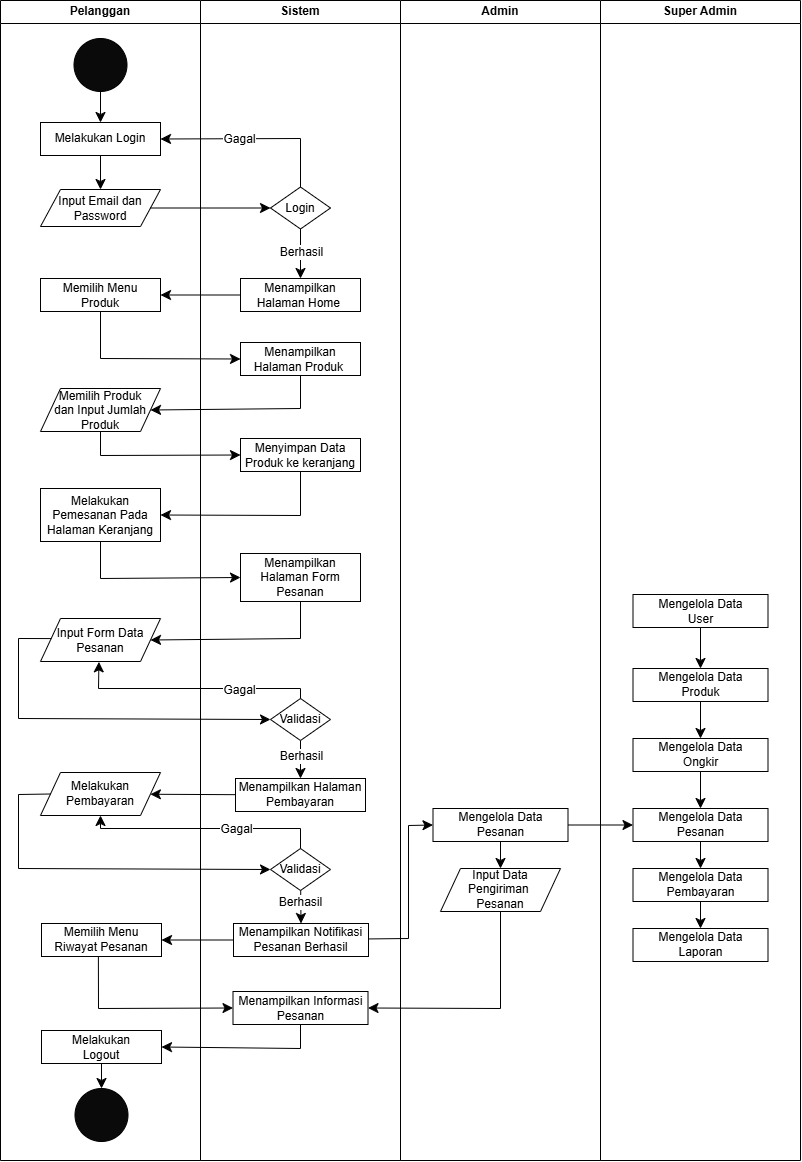

The diagram above was exported from draw.io. Its source (the exported page's mxGraphModel, read from the mxfile embedded in the PNG):
<mxGraphModel dx="1591" dy="809" grid="1" gridSize="10" guides="1" tooltips="1" connect="1" arrows="1" fold="1" page="1" pageScale="1" pageWidth="827" pageHeight="1169" math="0" shadow="0">
  <root>
    <mxCell id="0" />
    <mxCell id="1" parent="0" />
    <mxCell id="JFvGK3b6gu6GePhbYk92-1" value="Pelanggan" style="swimlane;whiteSpace=wrap;html=1;" vertex="1" parent="1">
      <mxGeometry x="12" y="5" width="200" height="1160" as="geometry" />
    </mxCell>
    <mxCell id="JFvGK3b6gu6GePhbYk92-7" style="edgeStyle=none;curved=1;rounded=0;orthogonalLoop=1;jettySize=auto;html=1;entryX=0.5;entryY=0;entryDx=0;entryDy=0;fontSize=12;startSize=8;endSize=8;" edge="1" parent="JFvGK3b6gu6GePhbYk92-1" source="JFvGK3b6gu6GePhbYk92-5" target="JFvGK3b6gu6GePhbYk92-6">
      <mxGeometry relative="1" as="geometry" />
    </mxCell>
    <mxCell id="JFvGK3b6gu6GePhbYk92-5" value="" style="ellipse;whiteSpace=wrap;html=1;aspect=fixed;fillColor=#0A0A0A;" vertex="1" parent="JFvGK3b6gu6GePhbYk92-1">
      <mxGeometry x="73.5" y="38" width="53" height="53" as="geometry" />
    </mxCell>
    <mxCell id="JFvGK3b6gu6GePhbYk92-10" style="edgeStyle=none;curved=1;rounded=0;orthogonalLoop=1;jettySize=auto;html=1;entryX=0.5;entryY=0;entryDx=0;entryDy=0;fontSize=12;startSize=8;endSize=8;" edge="1" parent="JFvGK3b6gu6GePhbYk92-1" source="JFvGK3b6gu6GePhbYk92-6" target="JFvGK3b6gu6GePhbYk92-8">
      <mxGeometry relative="1" as="geometry" />
    </mxCell>
    <mxCell id="JFvGK3b6gu6GePhbYk92-6" value="Melakukan Login" style="rounded=0;whiteSpace=wrap;html=1;" vertex="1" parent="JFvGK3b6gu6GePhbYk92-1">
      <mxGeometry x="40" y="122" width="120" height="33" as="geometry" />
    </mxCell>
    <mxCell id="JFvGK3b6gu6GePhbYk92-8" value="Input Email dan Password" style="shape=parallelogram;perimeter=parallelogramPerimeter;whiteSpace=wrap;html=1;fixedSize=1;" vertex="1" parent="JFvGK3b6gu6GePhbYk92-1">
      <mxGeometry x="40" y="189" width="120" height="37" as="geometry" />
    </mxCell>
    <mxCell id="JFvGK3b6gu6GePhbYk92-20" value="Memilih Menu&lt;div&gt;Produk&lt;/div&gt;" style="rounded=0;whiteSpace=wrap;html=1;" vertex="1" parent="JFvGK3b6gu6GePhbYk92-1">
      <mxGeometry x="40" y="278" width="120" height="33" as="geometry" />
    </mxCell>
    <mxCell id="JFvGK3b6gu6GePhbYk92-27" value="Memilih Produk&lt;div&gt;dan Input Jumlah&lt;/div&gt;&lt;div&gt;Produk&lt;/div&gt;" style="shape=parallelogram;perimeter=parallelogramPerimeter;whiteSpace=wrap;html=1;fixedSize=1;" vertex="1" parent="JFvGK3b6gu6GePhbYk92-1">
      <mxGeometry x="40" y="388" width="120" height="43" as="geometry" />
    </mxCell>
    <mxCell id="JFvGK3b6gu6GePhbYk92-32" value="Melakukan Pemesanan Pada Halaman Keranjang" style="rounded=0;whiteSpace=wrap;html=1;" vertex="1" parent="JFvGK3b6gu6GePhbYk92-1">
      <mxGeometry x="40" y="488" width="120" height="53" as="geometry" />
    </mxCell>
    <mxCell id="JFvGK3b6gu6GePhbYk92-38" value="Input Form Data Pesanan" style="shape=parallelogram;perimeter=parallelogramPerimeter;whiteSpace=wrap;html=1;fixedSize=1;" vertex="1" parent="JFvGK3b6gu6GePhbYk92-1">
      <mxGeometry x="40" y="618" width="120" height="43" as="geometry" />
    </mxCell>
    <mxCell id="JFvGK3b6gu6GePhbYk92-48" value="Melakukan Pembayaran" style="shape=parallelogram;perimeter=parallelogramPerimeter;whiteSpace=wrap;html=1;fixedSize=1;" vertex="1" parent="JFvGK3b6gu6GePhbYk92-1">
      <mxGeometry x="40" y="772" width="120" height="43" as="geometry" />
    </mxCell>
    <mxCell id="JFvGK3b6gu6GePhbYk92-64" value="Memilih Menu Riwayat Pesanan" style="rounded=0;whiteSpace=wrap;html=1;" vertex="1" parent="JFvGK3b6gu6GePhbYk92-1">
      <mxGeometry x="41" y="923" width="120" height="33" as="geometry" />
    </mxCell>
    <mxCell id="JFvGK3b6gu6GePhbYk92-85" style="edgeStyle=none;curved=1;rounded=0;orthogonalLoop=1;jettySize=auto;html=1;fontSize=12;startSize=8;endSize=8;" edge="1" parent="JFvGK3b6gu6GePhbYk92-1" source="JFvGK3b6gu6GePhbYk92-82" target="JFvGK3b6gu6GePhbYk92-84">
      <mxGeometry relative="1" as="geometry" />
    </mxCell>
    <mxCell id="JFvGK3b6gu6GePhbYk92-82" value="Melakukan&lt;div&gt;Logout&lt;/div&gt;" style="rounded=0;whiteSpace=wrap;html=1;" vertex="1" parent="JFvGK3b6gu6GePhbYk92-1">
      <mxGeometry x="41" y="1030" width="120" height="33" as="geometry" />
    </mxCell>
    <mxCell id="JFvGK3b6gu6GePhbYk92-84" value="" style="ellipse;whiteSpace=wrap;html=1;aspect=fixed;fillColor=#0A0A0A;" vertex="1" parent="JFvGK3b6gu6GePhbYk92-1">
      <mxGeometry x="74.5" y="1088" width="53" height="53" as="geometry" />
    </mxCell>
    <mxCell id="JFvGK3b6gu6GePhbYk92-2" value="Sistem" style="swimlane;whiteSpace=wrap;html=1;" vertex="1" parent="1">
      <mxGeometry x="212" y="5" width="200" height="1160" as="geometry" />
    </mxCell>
    <mxCell id="JFvGK3b6gu6GePhbYk92-17" style="edgeStyle=none;curved=1;rounded=0;orthogonalLoop=1;jettySize=auto;html=1;entryX=0.5;entryY=0;entryDx=0;entryDy=0;fontSize=12;startSize=8;endSize=8;" edge="1" parent="JFvGK3b6gu6GePhbYk92-2" source="JFvGK3b6gu6GePhbYk92-11" target="JFvGK3b6gu6GePhbYk92-16">
      <mxGeometry relative="1" as="geometry" />
    </mxCell>
    <mxCell id="JFvGK3b6gu6GePhbYk92-19" value="Berhasil" style="edgeLabel;html=1;align=center;verticalAlign=middle;resizable=0;points=[];fontSize=12;" vertex="1" connectable="0" parent="JFvGK3b6gu6GePhbYk92-17">
      <mxGeometry x="-0.0526" relative="1" as="geometry">
        <mxPoint as="offset" />
      </mxGeometry>
    </mxCell>
    <mxCell id="JFvGK3b6gu6GePhbYk92-11" value="Login" style="rhombus;whiteSpace=wrap;html=1;" vertex="1" parent="JFvGK3b6gu6GePhbYk92-2">
      <mxGeometry x="70" y="186.5" width="60" height="42" as="geometry" />
    </mxCell>
    <mxCell id="JFvGK3b6gu6GePhbYk92-16" value="Menampilkan Halaman Home&amp;nbsp;" style="rounded=0;whiteSpace=wrap;html=1;" vertex="1" parent="JFvGK3b6gu6GePhbYk92-2">
      <mxGeometry x="40" y="278" width="120" height="33" as="geometry" />
    </mxCell>
    <mxCell id="JFvGK3b6gu6GePhbYk92-22" value="Menampilkan Halaman Produk&amp;nbsp;" style="rounded=0;whiteSpace=wrap;html=1;" vertex="1" parent="JFvGK3b6gu6GePhbYk92-2">
      <mxGeometry x="40" y="342" width="120" height="33" as="geometry" />
    </mxCell>
    <mxCell id="JFvGK3b6gu6GePhbYk92-29" value="Menyimpan Data Produk ke keranjang" style="rounded=0;whiteSpace=wrap;html=1;" vertex="1" parent="JFvGK3b6gu6GePhbYk92-2">
      <mxGeometry x="40" y="438" width="120" height="33" as="geometry" />
    </mxCell>
    <mxCell id="JFvGK3b6gu6GePhbYk92-35" value="Menampilkan Halaman Form Pesanan" style="rounded=0;whiteSpace=wrap;html=1;" vertex="1" parent="JFvGK3b6gu6GePhbYk92-2">
      <mxGeometry x="40" y="553" width="120" height="48" as="geometry" />
    </mxCell>
    <mxCell id="JFvGK3b6gu6GePhbYk92-45" style="edgeStyle=none;curved=1;rounded=0;orthogonalLoop=1;jettySize=auto;html=1;entryX=0.5;entryY=0;entryDx=0;entryDy=0;fontSize=12;startSize=8;endSize=8;" edge="1" parent="JFvGK3b6gu6GePhbYk92-2" source="JFvGK3b6gu6GePhbYk92-40" target="JFvGK3b6gu6GePhbYk92-44">
      <mxGeometry relative="1" as="geometry" />
    </mxCell>
    <mxCell id="JFvGK3b6gu6GePhbYk92-47" value="Berhasil" style="edgeLabel;html=1;align=center;verticalAlign=middle;resizable=0;points=[];fontSize=12;" vertex="1" connectable="0" parent="JFvGK3b6gu6GePhbYk92-45">
      <mxGeometry x="-0.1884" relative="1" as="geometry">
        <mxPoint as="offset" />
      </mxGeometry>
    </mxCell>
    <mxCell id="JFvGK3b6gu6GePhbYk92-40" value="Validasi" style="rhombus;whiteSpace=wrap;html=1;" vertex="1" parent="JFvGK3b6gu6GePhbYk92-2">
      <mxGeometry x="70" y="698" width="60" height="42" as="geometry" />
    </mxCell>
    <mxCell id="JFvGK3b6gu6GePhbYk92-44" value="Menampilkan Halaman Pembayaran" style="rounded=0;whiteSpace=wrap;html=1;" vertex="1" parent="JFvGK3b6gu6GePhbYk92-2">
      <mxGeometry x="35" y="778" width="130" height="33" as="geometry" />
    </mxCell>
    <mxCell id="JFvGK3b6gu6GePhbYk92-55" style="edgeStyle=none;curved=1;rounded=0;orthogonalLoop=1;jettySize=auto;html=1;entryX=0.5;entryY=0;entryDx=0;entryDy=0;fontSize=12;startSize=8;endSize=8;" edge="1" parent="JFvGK3b6gu6GePhbYk92-2" source="JFvGK3b6gu6GePhbYk92-50" target="JFvGK3b6gu6GePhbYk92-54">
      <mxGeometry relative="1" as="geometry" />
    </mxCell>
    <mxCell id="JFvGK3b6gu6GePhbYk92-57" value="Berhasil" style="edgeLabel;html=1;align=center;verticalAlign=middle;resizable=0;points=[];fontSize=12;" vertex="1" connectable="0" parent="JFvGK3b6gu6GePhbYk92-55">
      <mxGeometry x="-0.2918" y="-1" relative="1" as="geometry">
        <mxPoint as="offset" />
      </mxGeometry>
    </mxCell>
    <mxCell id="JFvGK3b6gu6GePhbYk92-50" value="Validasi" style="rhombus;whiteSpace=wrap;html=1;" vertex="1" parent="JFvGK3b6gu6GePhbYk92-2">
      <mxGeometry x="70" y="848" width="60" height="42" as="geometry" />
    </mxCell>
    <mxCell id="JFvGK3b6gu6GePhbYk92-54" value="Menampilkan Notifikasi Pesanan Berhasil" style="rounded=0;whiteSpace=wrap;html=1;" vertex="1" parent="JFvGK3b6gu6GePhbYk92-2">
      <mxGeometry x="33" y="923" width="135" height="33" as="geometry" />
    </mxCell>
    <mxCell id="JFvGK3b6gu6GePhbYk92-66" value="Menampilkan Informasi Pesanan" style="rounded=0;whiteSpace=wrap;html=1;" vertex="1" parent="JFvGK3b6gu6GePhbYk92-2">
      <mxGeometry x="32.5" y="991" width="135" height="33" as="geometry" />
    </mxCell>
    <mxCell id="JFvGK3b6gu6GePhbYk92-3" value="Admin" style="swimlane;whiteSpace=wrap;html=1;" vertex="1" parent="1">
      <mxGeometry x="412" y="5" width="200" height="1160" as="geometry" />
    </mxCell>
    <mxCell id="JFvGK3b6gu6GePhbYk92-68" style="edgeStyle=none;curved=1;rounded=0;orthogonalLoop=1;jettySize=auto;html=1;entryX=0.5;entryY=0;entryDx=0;entryDy=0;fontSize=12;startSize=8;endSize=8;" edge="1" parent="JFvGK3b6gu6GePhbYk92-3" source="JFvGK3b6gu6GePhbYk92-59" target="JFvGK3b6gu6GePhbYk92-62">
      <mxGeometry relative="1" as="geometry" />
    </mxCell>
    <mxCell id="JFvGK3b6gu6GePhbYk92-59" value="Mengelola Data Pesanan" style="rounded=0;whiteSpace=wrap;html=1;" vertex="1" parent="JFvGK3b6gu6GePhbYk92-3">
      <mxGeometry x="32.5" y="808" width="135" height="33" as="geometry" />
    </mxCell>
    <mxCell id="JFvGK3b6gu6GePhbYk92-62" value="Input Data Pengiriman&amp;nbsp;&lt;div&gt;Pesanan&lt;/div&gt;" style="shape=parallelogram;perimeter=parallelogramPerimeter;whiteSpace=wrap;html=1;fixedSize=1;" vertex="1" parent="JFvGK3b6gu6GePhbYk92-3">
      <mxGeometry x="40" y="868" width="120" height="43" as="geometry" />
    </mxCell>
    <mxCell id="JFvGK3b6gu6GePhbYk92-4" value="Super Admin" style="swimlane;whiteSpace=wrap;html=1;" vertex="1" parent="1">
      <mxGeometry x="612" y="5" width="200" height="1160" as="geometry" />
    </mxCell>
    <mxCell id="JFvGK3b6gu6GePhbYk92-80" style="edgeStyle=none;curved=1;rounded=0;orthogonalLoop=1;jettySize=auto;html=1;fontSize=12;startSize=8;endSize=8;" edge="1" parent="JFvGK3b6gu6GePhbYk92-4" source="JFvGK3b6gu6GePhbYk92-69" target="JFvGK3b6gu6GePhbYk92-74">
      <mxGeometry relative="1" as="geometry" />
    </mxCell>
    <mxCell id="JFvGK3b6gu6GePhbYk92-69" value="Mengelola Data Pesanan" style="rounded=0;whiteSpace=wrap;html=1;" vertex="1" parent="JFvGK3b6gu6GePhbYk92-4">
      <mxGeometry x="32.5" y="808" width="135" height="33" as="geometry" />
    </mxCell>
    <mxCell id="JFvGK3b6gu6GePhbYk92-77" style="edgeStyle=none;curved=1;rounded=0;orthogonalLoop=1;jettySize=auto;html=1;entryX=0.5;entryY=0;entryDx=0;entryDy=0;fontSize=12;startSize=8;endSize=8;" edge="1" parent="JFvGK3b6gu6GePhbYk92-4" source="JFvGK3b6gu6GePhbYk92-72" target="JFvGK3b6gu6GePhbYk92-73">
      <mxGeometry relative="1" as="geometry" />
    </mxCell>
    <mxCell id="JFvGK3b6gu6GePhbYk92-72" value="Mengelola Data&lt;div&gt;User&lt;/div&gt;" style="rounded=0;whiteSpace=wrap;html=1;" vertex="1" parent="JFvGK3b6gu6GePhbYk92-4">
      <mxGeometry x="32.5" y="594" width="135" height="33" as="geometry" />
    </mxCell>
    <mxCell id="JFvGK3b6gu6GePhbYk92-78" style="edgeStyle=none;curved=1;rounded=0;orthogonalLoop=1;jettySize=auto;html=1;entryX=0.5;entryY=0;entryDx=0;entryDy=0;fontSize=12;startSize=8;endSize=8;" edge="1" parent="JFvGK3b6gu6GePhbYk92-4" source="JFvGK3b6gu6GePhbYk92-73" target="JFvGK3b6gu6GePhbYk92-76">
      <mxGeometry relative="1" as="geometry" />
    </mxCell>
    <mxCell id="JFvGK3b6gu6GePhbYk92-73" value="Mengelola Data&lt;div&gt;Produk&lt;/div&gt;" style="rounded=0;whiteSpace=wrap;html=1;" vertex="1" parent="JFvGK3b6gu6GePhbYk92-4">
      <mxGeometry x="32.5" y="668" width="135" height="33" as="geometry" />
    </mxCell>
    <mxCell id="JFvGK3b6gu6GePhbYk92-81" style="edgeStyle=none;curved=1;rounded=0;orthogonalLoop=1;jettySize=auto;html=1;entryX=0.5;entryY=0;entryDx=0;entryDy=0;fontSize=12;startSize=8;endSize=8;" edge="1" parent="JFvGK3b6gu6GePhbYk92-4" source="JFvGK3b6gu6GePhbYk92-74" target="JFvGK3b6gu6GePhbYk92-75">
      <mxGeometry relative="1" as="geometry" />
    </mxCell>
    <mxCell id="JFvGK3b6gu6GePhbYk92-74" value="Mengelola Data Pembayaran" style="rounded=0;whiteSpace=wrap;html=1;" vertex="1" parent="JFvGK3b6gu6GePhbYk92-4">
      <mxGeometry x="32.5" y="868" width="135" height="33" as="geometry" />
    </mxCell>
    <mxCell id="JFvGK3b6gu6GePhbYk92-75" value="Mengelola Data&lt;div&gt;Laporan&lt;/div&gt;" style="rounded=0;whiteSpace=wrap;html=1;" vertex="1" parent="JFvGK3b6gu6GePhbYk92-4">
      <mxGeometry x="32.5" y="928" width="135" height="33" as="geometry" />
    </mxCell>
    <mxCell id="JFvGK3b6gu6GePhbYk92-79" style="edgeStyle=none;curved=1;rounded=0;orthogonalLoop=1;jettySize=auto;html=1;entryX=0.5;entryY=0;entryDx=0;entryDy=0;fontSize=12;startSize=8;endSize=8;" edge="1" parent="JFvGK3b6gu6GePhbYk92-4" source="JFvGK3b6gu6GePhbYk92-76" target="JFvGK3b6gu6GePhbYk92-69">
      <mxGeometry relative="1" as="geometry" />
    </mxCell>
    <mxCell id="JFvGK3b6gu6GePhbYk92-76" value="Mengelola Data&lt;div&gt;Ongkir&lt;/div&gt;" style="rounded=0;whiteSpace=wrap;html=1;" vertex="1" parent="JFvGK3b6gu6GePhbYk92-4">
      <mxGeometry x="32.5" y="738" width="135" height="33" as="geometry" />
    </mxCell>
    <mxCell id="JFvGK3b6gu6GePhbYk92-12" style="edgeStyle=none;curved=0;rounded=0;orthogonalLoop=1;jettySize=auto;html=1;entryX=1;entryY=0.5;entryDx=0;entryDy=0;fontSize=12;startSize=8;endSize=8;exitX=0.5;exitY=0;exitDx=0;exitDy=0;" edge="1" parent="1" source="JFvGK3b6gu6GePhbYk92-11" target="JFvGK3b6gu6GePhbYk92-6">
      <mxGeometry relative="1" as="geometry">
        <Array as="points">
          <mxPoint x="312" y="143" />
        </Array>
      </mxGeometry>
    </mxCell>
    <mxCell id="JFvGK3b6gu6GePhbYk92-15" value="Gagal" style="edgeLabel;html=1;align=center;verticalAlign=middle;resizable=0;points=[];fontSize=12;" vertex="1" connectable="0" parent="JFvGK3b6gu6GePhbYk92-12">
      <mxGeometry x="0.1648" relative="1" as="geometry">
        <mxPoint as="offset" />
      </mxGeometry>
    </mxCell>
    <mxCell id="JFvGK3b6gu6GePhbYk92-13" style="edgeStyle=none;curved=1;rounded=0;orthogonalLoop=1;jettySize=auto;html=1;entryX=0;entryY=0.5;entryDx=0;entryDy=0;fontSize=12;startSize=8;endSize=8;" edge="1" parent="1" source="JFvGK3b6gu6GePhbYk92-8" target="JFvGK3b6gu6GePhbYk92-11">
      <mxGeometry relative="1" as="geometry" />
    </mxCell>
    <mxCell id="JFvGK3b6gu6GePhbYk92-21" style="edgeStyle=none;curved=1;rounded=0;orthogonalLoop=1;jettySize=auto;html=1;entryX=1;entryY=0.5;entryDx=0;entryDy=0;fontSize=12;startSize=8;endSize=8;" edge="1" parent="1" source="JFvGK3b6gu6GePhbYk92-16" target="JFvGK3b6gu6GePhbYk92-20">
      <mxGeometry relative="1" as="geometry" />
    </mxCell>
    <mxCell id="JFvGK3b6gu6GePhbYk92-23" style="edgeStyle=none;curved=0;rounded=0;orthogonalLoop=1;jettySize=auto;html=1;entryX=0;entryY=0.5;entryDx=0;entryDy=0;fontSize=12;startSize=8;endSize=8;exitX=0.5;exitY=1;exitDx=0;exitDy=0;" edge="1" parent="1" source="JFvGK3b6gu6GePhbYk92-20" target="JFvGK3b6gu6GePhbYk92-22">
      <mxGeometry relative="1" as="geometry">
        <Array as="points">
          <mxPoint x="112" y="363" />
        </Array>
      </mxGeometry>
    </mxCell>
    <mxCell id="JFvGK3b6gu6GePhbYk92-28" style="edgeStyle=none;curved=0;rounded=0;orthogonalLoop=1;jettySize=auto;html=1;entryX=1;entryY=0.5;entryDx=0;entryDy=0;fontSize=12;startSize=8;endSize=8;exitX=0.5;exitY=1;exitDx=0;exitDy=0;" edge="1" parent="1" source="JFvGK3b6gu6GePhbYk92-22" target="JFvGK3b6gu6GePhbYk92-27">
      <mxGeometry relative="1" as="geometry">
        <Array as="points">
          <mxPoint x="312" y="413" />
        </Array>
      </mxGeometry>
    </mxCell>
    <mxCell id="JFvGK3b6gu6GePhbYk92-30" style="edgeStyle=none;curved=0;rounded=0;orthogonalLoop=1;jettySize=auto;html=1;entryX=0;entryY=0.5;entryDx=0;entryDy=0;fontSize=12;startSize=8;endSize=8;exitX=0.5;exitY=1;exitDx=0;exitDy=0;" edge="1" parent="1" source="JFvGK3b6gu6GePhbYk92-27" target="JFvGK3b6gu6GePhbYk92-29">
      <mxGeometry relative="1" as="geometry">
        <Array as="points">
          <mxPoint x="112" y="460" />
        </Array>
      </mxGeometry>
    </mxCell>
    <mxCell id="JFvGK3b6gu6GePhbYk92-34" style="edgeStyle=none;curved=0;rounded=0;orthogonalLoop=1;jettySize=auto;html=1;entryX=1;entryY=0.5;entryDx=0;entryDy=0;fontSize=12;startSize=8;endSize=8;exitX=0.5;exitY=1;exitDx=0;exitDy=0;" edge="1" parent="1" source="JFvGK3b6gu6GePhbYk92-29" target="JFvGK3b6gu6GePhbYk92-32">
      <mxGeometry relative="1" as="geometry">
        <Array as="points">
          <mxPoint x="312" y="520" />
        </Array>
      </mxGeometry>
    </mxCell>
    <mxCell id="JFvGK3b6gu6GePhbYk92-36" style="edgeStyle=none;curved=0;rounded=0;orthogonalLoop=1;jettySize=auto;html=1;entryX=0;entryY=0.5;entryDx=0;entryDy=0;fontSize=12;startSize=8;endSize=8;exitX=0.5;exitY=1;exitDx=0;exitDy=0;" edge="1" parent="1" source="JFvGK3b6gu6GePhbYk92-32" target="JFvGK3b6gu6GePhbYk92-35">
      <mxGeometry relative="1" as="geometry">
        <Array as="points">
          <mxPoint x="112" y="583" />
        </Array>
      </mxGeometry>
    </mxCell>
    <mxCell id="JFvGK3b6gu6GePhbYk92-39" style="edgeStyle=none;curved=0;rounded=0;orthogonalLoop=1;jettySize=auto;html=1;entryX=1;entryY=0.5;entryDx=0;entryDy=0;fontSize=12;startSize=8;endSize=8;exitX=0.5;exitY=1;exitDx=0;exitDy=0;" edge="1" parent="1" source="JFvGK3b6gu6GePhbYk92-35" target="JFvGK3b6gu6GePhbYk92-38">
      <mxGeometry relative="1" as="geometry">
        <Array as="points">
          <mxPoint x="312" y="643" />
        </Array>
      </mxGeometry>
    </mxCell>
    <mxCell id="JFvGK3b6gu6GePhbYk92-41" style="edgeStyle=none;curved=0;rounded=0;orthogonalLoop=1;jettySize=auto;html=1;entryX=0;entryY=0.5;entryDx=0;entryDy=0;fontSize=12;startSize=8;endSize=8;exitX=0.09;exitY=0.467;exitDx=0;exitDy=0;exitPerimeter=0;" edge="1" parent="1" source="JFvGK3b6gu6GePhbYk92-38" target="JFvGK3b6gu6GePhbYk92-40">
      <mxGeometry relative="1" as="geometry">
        <Array as="points">
          <mxPoint x="30" y="643" />
          <mxPoint x="30" y="723" />
        </Array>
      </mxGeometry>
    </mxCell>
    <mxCell id="JFvGK3b6gu6GePhbYk92-42" style="edgeStyle=none;curved=0;rounded=0;orthogonalLoop=1;jettySize=auto;html=1;entryX=0.487;entryY=1.008;entryDx=0;entryDy=0;fontSize=12;startSize=8;endSize=8;exitX=0.5;exitY=0;exitDx=0;exitDy=0;entryPerimeter=0;" edge="1" parent="1" source="JFvGK3b6gu6GePhbYk92-40" target="JFvGK3b6gu6GePhbYk92-38">
      <mxGeometry relative="1" as="geometry">
        <Array as="points">
          <mxPoint x="312" y="693" />
          <mxPoint x="110" y="693" />
        </Array>
      </mxGeometry>
    </mxCell>
    <mxCell id="JFvGK3b6gu6GePhbYk92-43" value="Gagal" style="edgeLabel;html=1;align=center;verticalAlign=middle;resizable=0;points=[];fontSize=12;" vertex="1" connectable="0" parent="JFvGK3b6gu6GePhbYk92-42">
      <mxGeometry x="-0.4045" y="1" relative="1" as="geometry">
        <mxPoint as="offset" />
      </mxGeometry>
    </mxCell>
    <mxCell id="JFvGK3b6gu6GePhbYk92-49" style="edgeStyle=none;curved=1;rounded=0;orthogonalLoop=1;jettySize=auto;html=1;fontSize=12;startSize=8;endSize=8;" edge="1" parent="1" source="JFvGK3b6gu6GePhbYk92-44" target="JFvGK3b6gu6GePhbYk92-48">
      <mxGeometry relative="1" as="geometry" />
    </mxCell>
    <mxCell id="JFvGK3b6gu6GePhbYk92-51" style="edgeStyle=none;curved=0;rounded=0;orthogonalLoop=1;jettySize=auto;html=1;entryX=0;entryY=0.5;entryDx=0;entryDy=0;fontSize=12;startSize=8;endSize=8;exitX=0;exitY=0.5;exitDx=0;exitDy=0;" edge="1" parent="1" source="JFvGK3b6gu6GePhbYk92-48" target="JFvGK3b6gu6GePhbYk92-50">
      <mxGeometry relative="1" as="geometry">
        <Array as="points">
          <mxPoint x="30" y="799" />
          <mxPoint x="30" y="873" />
        </Array>
      </mxGeometry>
    </mxCell>
    <mxCell id="JFvGK3b6gu6GePhbYk92-52" style="edgeStyle=none;curved=0;rounded=0;orthogonalLoop=1;jettySize=auto;html=1;entryX=0.5;entryY=1;entryDx=0;entryDy=0;fontSize=12;startSize=8;endSize=8;exitX=0.5;exitY=0;exitDx=0;exitDy=0;" edge="1" parent="1" source="JFvGK3b6gu6GePhbYk92-50" target="JFvGK3b6gu6GePhbYk92-48">
      <mxGeometry relative="1" as="geometry">
        <Array as="points">
          <mxPoint x="312" y="833" />
          <mxPoint x="112" y="833" />
        </Array>
      </mxGeometry>
    </mxCell>
    <mxCell id="JFvGK3b6gu6GePhbYk92-53" value="Gagal" style="edgeLabel;html=1;align=center;verticalAlign=middle;resizable=0;points=[];fontSize=12;" vertex="1" connectable="0" parent="JFvGK3b6gu6GePhbYk92-52">
      <mxGeometry x="-0.2733" relative="1" as="geometry">
        <mxPoint as="offset" />
      </mxGeometry>
    </mxCell>
    <mxCell id="JFvGK3b6gu6GePhbYk92-61" style="edgeStyle=none;curved=0;rounded=0;orthogonalLoop=1;jettySize=auto;html=1;entryX=0;entryY=0.5;entryDx=0;entryDy=0;fontSize=12;startSize=8;endSize=8;exitX=1.001;exitY=0.468;exitDx=0;exitDy=0;exitPerimeter=0;" edge="1" parent="1" source="JFvGK3b6gu6GePhbYk92-54" target="JFvGK3b6gu6GePhbYk92-59">
      <mxGeometry relative="1" as="geometry">
        <Array as="points">
          <mxPoint x="420" y="943" />
          <mxPoint x="420" y="830" />
        </Array>
      </mxGeometry>
    </mxCell>
    <mxCell id="JFvGK3b6gu6GePhbYk92-65" style="edgeStyle=none;curved=1;rounded=0;orthogonalLoop=1;jettySize=auto;html=1;entryX=1;entryY=0.5;entryDx=0;entryDy=0;fontSize=12;startSize=8;endSize=8;" edge="1" parent="1" source="JFvGK3b6gu6GePhbYk92-54" target="JFvGK3b6gu6GePhbYk92-64">
      <mxGeometry relative="1" as="geometry" />
    </mxCell>
    <mxCell id="JFvGK3b6gu6GePhbYk92-67" style="edgeStyle=none;curved=0;rounded=0;orthogonalLoop=1;jettySize=auto;html=1;entryX=0;entryY=0.5;entryDx=0;entryDy=0;fontSize=12;startSize=8;endSize=8;exitX=0.474;exitY=1.005;exitDx=0;exitDy=0;exitPerimeter=0;" edge="1" parent="1" source="JFvGK3b6gu6GePhbYk92-64" target="JFvGK3b6gu6GePhbYk92-66">
      <mxGeometry relative="1" as="geometry">
        <Array as="points">
          <mxPoint x="110" y="1013" />
        </Array>
      </mxGeometry>
    </mxCell>
    <mxCell id="JFvGK3b6gu6GePhbYk92-70" style="edgeStyle=none;curved=0;rounded=0;orthogonalLoop=1;jettySize=auto;html=1;entryX=1;entryY=0.5;entryDx=0;entryDy=0;fontSize=12;startSize=8;endSize=8;exitX=0.5;exitY=1;exitDx=0;exitDy=0;" edge="1" parent="1" source="JFvGK3b6gu6GePhbYk92-62" target="JFvGK3b6gu6GePhbYk92-66">
      <mxGeometry relative="1" as="geometry">
        <Array as="points">
          <mxPoint x="512" y="1013" />
        </Array>
      </mxGeometry>
    </mxCell>
    <mxCell id="JFvGK3b6gu6GePhbYk92-71" style="edgeStyle=none;curved=1;rounded=0;orthogonalLoop=1;jettySize=auto;html=1;entryX=0;entryY=0.5;entryDx=0;entryDy=0;fontSize=12;startSize=8;endSize=8;" edge="1" parent="1" source="JFvGK3b6gu6GePhbYk92-59" target="JFvGK3b6gu6GePhbYk92-69">
      <mxGeometry relative="1" as="geometry" />
    </mxCell>
    <mxCell id="JFvGK3b6gu6GePhbYk92-83" style="edgeStyle=none;curved=0;rounded=0;orthogonalLoop=1;jettySize=auto;html=1;entryX=1;entryY=0.5;entryDx=0;entryDy=0;fontSize=12;startSize=8;endSize=8;exitX=0.5;exitY=1;exitDx=0;exitDy=0;" edge="1" parent="1" source="JFvGK3b6gu6GePhbYk92-66" target="JFvGK3b6gu6GePhbYk92-82">
      <mxGeometry relative="1" as="geometry">
        <Array as="points">
          <mxPoint x="312" y="1053" />
        </Array>
      </mxGeometry>
    </mxCell>
  </root>
</mxGraphModel>